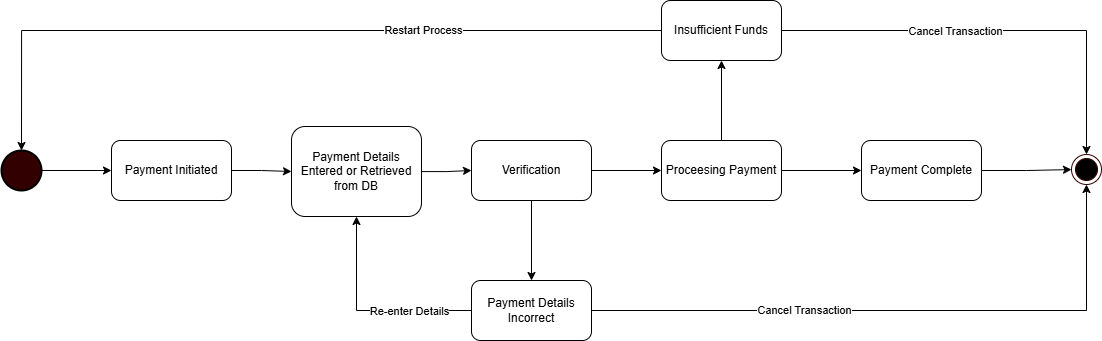

The diagram above was exported from draw.io. Its source (the exported page's mxGraphModel, read from the mxfile embedded in the PNG):
<mxGraphModel dx="1591" dy="686" grid="1" gridSize="10" guides="1" tooltips="1" connect="1" arrows="1" fold="1" page="1" pageScale="1" pageWidth="850" pageHeight="1100" math="0" shadow="0">
  <root>
    <mxCell id="0" />
    <mxCell id="1" parent="0" />
    <mxCell id="ZqwUscZETts5L8WHXt1--2" style="edgeStyle=orthogonalEdgeStyle;rounded=0;orthogonalLoop=1;jettySize=auto;html=1;" edge="1" parent="1" source="ZqwUscZETts5L8WHXt1--1" target="ZqwUscZETts5L8WHXt1--3">
      <mxGeometry relative="1" as="geometry">
        <mxPoint x="200" y="350" as="targetPoint" />
      </mxGeometry>
    </mxCell>
    <mxCell id="ZqwUscZETts5L8WHXt1--1" value="" style="strokeWidth=2;html=1;shape=mxgraph.flowchart.start_2;whiteSpace=wrap;fillColor=#330000;" vertex="1" parent="1">
      <mxGeometry x="50" y="330" width="40" height="40" as="geometry" />
    </mxCell>
    <mxCell id="ZqwUscZETts5L8WHXt1--5" style="edgeStyle=orthogonalEdgeStyle;rounded=0;orthogonalLoop=1;jettySize=auto;html=1;exitX=1;exitY=0.5;exitDx=0;exitDy=0;entryX=0;entryY=0.5;entryDx=0;entryDy=0;" edge="1" parent="1" source="ZqwUscZETts5L8WHXt1--3" target="ZqwUscZETts5L8WHXt1--4">
      <mxGeometry relative="1" as="geometry" />
    </mxCell>
    <mxCell id="ZqwUscZETts5L8WHXt1--3" value="Payment Initiated" style="rounded=1;whiteSpace=wrap;html=1;" vertex="1" parent="1">
      <mxGeometry x="160" y="320" width="120" height="60" as="geometry" />
    </mxCell>
    <mxCell id="ZqwUscZETts5L8WHXt1--7" style="edgeStyle=orthogonalEdgeStyle;rounded=0;orthogonalLoop=1;jettySize=auto;html=1;entryX=0;entryY=0.5;entryDx=0;entryDy=0;" edge="1" parent="1" source="ZqwUscZETts5L8WHXt1--4" target="ZqwUscZETts5L8WHXt1--6">
      <mxGeometry relative="1" as="geometry" />
    </mxCell>
    <mxCell id="ZqwUscZETts5L8WHXt1--4" value="Payment Details Entered or Retrieved from DB" style="rounded=1;whiteSpace=wrap;html=1;" vertex="1" parent="1">
      <mxGeometry x="340" y="306" width="130" height="90" as="geometry" />
    </mxCell>
    <mxCell id="ZqwUscZETts5L8WHXt1--10" style="edgeStyle=orthogonalEdgeStyle;rounded=0;orthogonalLoop=1;jettySize=auto;html=1;" edge="1" parent="1" source="ZqwUscZETts5L8WHXt1--6" target="ZqwUscZETts5L8WHXt1--8">
      <mxGeometry relative="1" as="geometry" />
    </mxCell>
    <mxCell id="ZqwUscZETts5L8WHXt1--18" value="" style="edgeStyle=orthogonalEdgeStyle;rounded=0;orthogonalLoop=1;jettySize=auto;html=1;" edge="1" parent="1" source="ZqwUscZETts5L8WHXt1--6" target="ZqwUscZETts5L8WHXt1--17">
      <mxGeometry relative="1" as="geometry" />
    </mxCell>
    <mxCell id="ZqwUscZETts5L8WHXt1--6" value="Verification" style="rounded=1;whiteSpace=wrap;html=1;" vertex="1" parent="1">
      <mxGeometry x="520" y="320" width="120" height="60" as="geometry" />
    </mxCell>
    <mxCell id="ZqwUscZETts5L8WHXt1--12" value="" style="edgeStyle=orthogonalEdgeStyle;rounded=0;orthogonalLoop=1;jettySize=auto;html=1;" edge="1" parent="1" source="ZqwUscZETts5L8WHXt1--8" target="ZqwUscZETts5L8WHXt1--11">
      <mxGeometry relative="1" as="geometry" />
    </mxCell>
    <mxCell id="ZqwUscZETts5L8WHXt1--14" value="" style="edgeStyle=orthogonalEdgeStyle;rounded=0;orthogonalLoop=1;jettySize=auto;html=1;" edge="1" parent="1" source="ZqwUscZETts5L8WHXt1--8" target="ZqwUscZETts5L8WHXt1--13">
      <mxGeometry relative="1" as="geometry" />
    </mxCell>
    <mxCell id="ZqwUscZETts5L8WHXt1--8" value="Proceesing Payment" style="rounded=1;whiteSpace=wrap;html=1;" vertex="1" parent="1">
      <mxGeometry x="710" y="320" width="120" height="60" as="geometry" />
    </mxCell>
    <mxCell id="ZqwUscZETts5L8WHXt1--23" style="edgeStyle=orthogonalEdgeStyle;rounded=0;orthogonalLoop=1;jettySize=auto;html=1;exitX=1;exitY=0.5;exitDx=0;exitDy=0;" edge="1" parent="1" source="ZqwUscZETts5L8WHXt1--11" target="ZqwUscZETts5L8WHXt1--21">
      <mxGeometry relative="1" as="geometry" />
    </mxCell>
    <mxCell id="ZqwUscZETts5L8WHXt1--11" value="Payment Complete" style="rounded=1;whiteSpace=wrap;html=1;" vertex="1" parent="1">
      <mxGeometry x="910" y="320" width="120" height="60" as="geometry" />
    </mxCell>
    <mxCell id="ZqwUscZETts5L8WHXt1--13" value="Insufficient Funds" style="rounded=1;whiteSpace=wrap;html=1;" vertex="1" parent="1">
      <mxGeometry x="710" y="180" width="120" height="60" as="geometry" />
    </mxCell>
    <mxCell id="ZqwUscZETts5L8WHXt1--20" style="edgeStyle=orthogonalEdgeStyle;rounded=0;orthogonalLoop=1;jettySize=auto;html=1;entryX=0.5;entryY=1;entryDx=0;entryDy=0;" edge="1" parent="1" source="ZqwUscZETts5L8WHXt1--17" target="ZqwUscZETts5L8WHXt1--4">
      <mxGeometry relative="1" as="geometry" />
    </mxCell>
    <mxCell id="ZqwUscZETts5L8WHXt1--27" value="Re-enter Details" style="edgeLabel;html=1;align=center;verticalAlign=middle;resizable=0;points=[];" vertex="1" connectable="0" parent="ZqwUscZETts5L8WHXt1--20">
      <mxGeometry x="-0.3942" relative="1" as="geometry">
        <mxPoint as="offset" />
      </mxGeometry>
    </mxCell>
    <mxCell id="ZqwUscZETts5L8WHXt1--25" style="edgeStyle=orthogonalEdgeStyle;rounded=0;orthogonalLoop=1;jettySize=auto;html=1;entryX=0.5;entryY=1;entryDx=0;entryDy=0;" edge="1" parent="1" source="ZqwUscZETts5L8WHXt1--17" target="ZqwUscZETts5L8WHXt1--21">
      <mxGeometry relative="1" as="geometry" />
    </mxCell>
    <mxCell id="ZqwUscZETts5L8WHXt1--29" value="Cancel Transaction" style="edgeLabel;html=1;align=center;verticalAlign=middle;resizable=0;points=[];" vertex="1" connectable="0" parent="ZqwUscZETts5L8WHXt1--25">
      <mxGeometry x="-0.317" y="5" relative="1" as="geometry">
        <mxPoint y="4" as="offset" />
      </mxGeometry>
    </mxCell>
    <mxCell id="ZqwUscZETts5L8WHXt1--17" value="Payment Details Incorrect" style="whiteSpace=wrap;html=1;rounded=1;" vertex="1" parent="1">
      <mxGeometry x="520" y="460" width="120" height="60" as="geometry" />
    </mxCell>
    <mxCell id="ZqwUscZETts5L8WHXt1--19" style="edgeStyle=orthogonalEdgeStyle;rounded=0;orthogonalLoop=1;jettySize=auto;html=1;entryX=0.5;entryY=0;entryDx=0;entryDy=0;entryPerimeter=0;" edge="1" parent="1" source="ZqwUscZETts5L8WHXt1--13" target="ZqwUscZETts5L8WHXt1--1">
      <mxGeometry relative="1" as="geometry" />
    </mxCell>
    <mxCell id="ZqwUscZETts5L8WHXt1--26" value="Restart Process" style="edgeLabel;html=1;align=center;verticalAlign=middle;resizable=0;points=[];" vertex="1" connectable="0" parent="ZqwUscZETts5L8WHXt1--19">
      <mxGeometry x="-0.3698" y="-2" relative="1" as="geometry">
        <mxPoint x="1" y="1" as="offset" />
      </mxGeometry>
    </mxCell>
    <mxCell id="ZqwUscZETts5L8WHXt1--21" value="" style="ellipse;html=1;shape=endState;fillColor=#000000;strokeColor=#330000;" vertex="1" parent="1">
      <mxGeometry x="1120" y="334" width="30" height="30" as="geometry" />
    </mxCell>
    <mxCell id="ZqwUscZETts5L8WHXt1--24" style="edgeStyle=orthogonalEdgeStyle;rounded=0;orthogonalLoop=1;jettySize=auto;html=1;entryX=0.5;entryY=0;entryDx=0;entryDy=0;" edge="1" parent="1" source="ZqwUscZETts5L8WHXt1--13" target="ZqwUscZETts5L8WHXt1--21">
      <mxGeometry relative="1" as="geometry" />
    </mxCell>
    <mxCell id="ZqwUscZETts5L8WHXt1--28" value="Cancel Transaction" style="edgeLabel;html=1;align=center;verticalAlign=middle;resizable=0;points=[];" vertex="1" connectable="0" parent="ZqwUscZETts5L8WHXt1--24">
      <mxGeometry x="-0.1942" relative="1" as="geometry">
        <mxPoint x="1" as="offset" />
      </mxGeometry>
    </mxCell>
  </root>
</mxGraphModel>